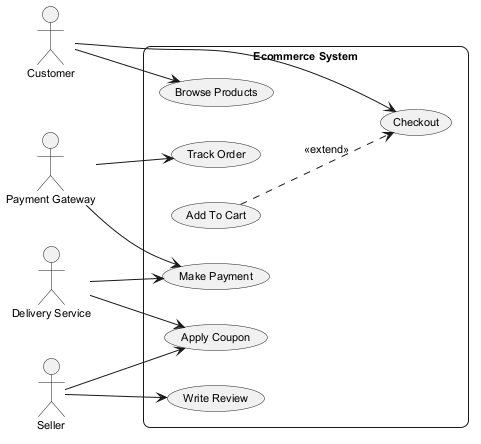

The diagram above was rendered by PlantUML. Its source (embedded in the PNG):
@startuml
skinparam backgroundColor #FFFFFF
skinparam roundCorner 15
skinparam defaultFontSize 11
left to right direction
actor "Payment Gateway" as PaymentGateway
actor "Seller" as Seller
actor "Customer" as Customer
actor "Delivery Service" as DeliveryService
rectangle "Ecommerce System" {
  usecase "Make Payment" as UC_MakePayment
  usecase "Write Review" as UC_WriteReview
  usecase "Checkout" as UC_Checkout
  usecase "Add To Cart" as UC_AddToCart
  usecase "Track Order" as UC_TrackOrder
  usecase "Browse Products" as UC_BrowseProducts
  usecase "Apply Coupon" as UC_ApplyCoupon
}
PaymentGateway --> UC_MakePayment
PaymentGateway --> UC_TrackOrder
Seller --> UC_ApplyCoupon
Seller --> UC_WriteReview
Customer --> UC_BrowseProducts
Customer --> UC_Checkout
DeliveryService --> UC_ApplyCoupon
DeliveryService --> UC_MakePayment
UC_AddToCart ..> UC_Checkout : <<extend>>
@enduml